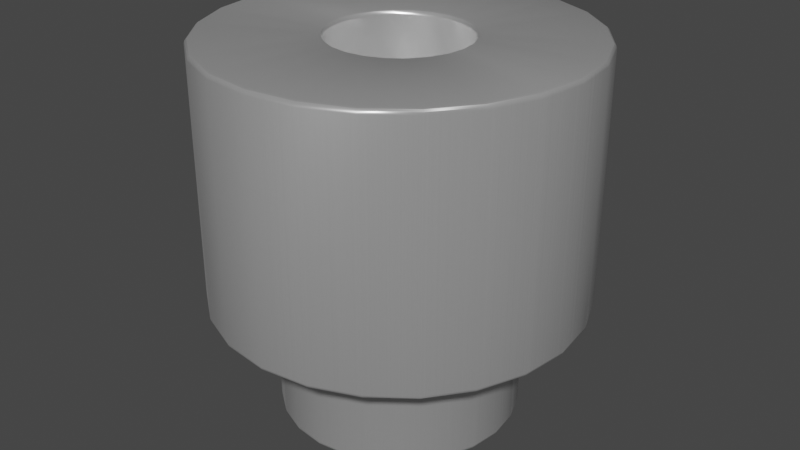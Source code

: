# Source: 9774030243R.blend  (saved by Blender 4.1.23; exported with 4.5.12 LTS)
import bpy
from mathutils import Matrix  # noqa: F401  (used for matrix-valued properties, if any)

bpy.ops.wm.read_factory_settings(use_empty=True)
scene = bpy.context.scene
scene.name = 'Scene'

# ---- collections
col_collection = bpy.data.collections.new('Collection'); scene.collection.children.link(col_collection)

# ---- materials (node trees are filled in below, after node groups)
mat_aluminum_lathed = bpy.data.materials.new('aluminum_lathed')
mat_aluminum_lathed.alpha_threshold = 0.0
mat_aluminum_lathed.use_transparent_shadow = False
mat_aluminum_lathed.preview_render_type = 'CUBE'
mat_aluminum_lathed.diffuse_color = (0.6, 0.6, 0.6, 1.0)
mat_aluminum_lathed.specular_color = (0.12, 0.12, 0.12)
mat_aluminum_lathed.roughness = 0.5

# ---- node groups
ng_auto_smooth = bpy.data.node_groups.new('Auto Smooth', 'GeometryNodeTree')
_s = ng_auto_smooth.interface.new_socket(name='Geometry', in_out='OUTPUT', socket_type='NodeSocketGeometry')
_s = ng_auto_smooth.interface.new_socket(name='Geometry', in_out='INPUT', socket_type='NodeSocketGeometry')
_s = ng_auto_smooth.interface.new_socket(name='Angle', in_out='INPUT', socket_type='NodeSocketFloat')
_s.subtype = 'ANGLE'
_s.min_value = 0.0
_s.max_value = 3.142
ng_auto_smooth.is_modifier = True
_N = ng_auto_smooth.nodes; _L = ng_auto_smooth.links
n0 = _N.new('NodeGroupOutput'); n0.name = 'Group Output'; n0.location = (480, -100)
n1 = _N.new('NodeGroupInput'); n1.name = 'Group Input'; n1.location = (-420, -300)
n2 = _N.new('NodeGroupInput'); n2.name = 'Group Input.001'; n2.location = (-60, -100)
n3 = _N.new('GeometryNodeSetShadeSmooth'); n3.name = 'Set Shade Smooth'; n3.location = (120, -100)
n3.domain = 'EDGE'
n4 = _N.new('GeometryNodeSetShadeSmooth'); n4.name = 'Set Shade Smooth.001'; n4.location = (300, -100)
n5 = _N.new('GeometryNodeInputMeshEdgeAngle'); n5.name = 'Edge Angle'; n5.location = (-420, -220)
n6 = _N.new('GeometryNodeInputEdgeSmooth'); n6.name = 'Is Edge Smooth'; n6.location = (-60, -160)
n7 = _N.new('GeometryNodeInputShadeSmooth'); n7.name = 'Is Face Smooth'; n7.location = (-240, -340)
n8 = _N.new('FunctionNodeBooleanMath'); n8.name = 'Boolean Math'; n8.location = (-60, -220)
n9 = _N.new('FunctionNodeCompare'); n9.name = 'Compare'; n9.location = (-240, -180)
n9.operation = 'LESS_EQUAL'
_L.new(n5.outputs[0], n9.inputs[0])
_L.new(n4.outputs[0], n0.inputs[0])
_L.new(n1.outputs[1], n9.inputs[1])
_L.new(n9.outputs[0], n8.inputs[0])
_L.new(n7.outputs[0], n8.inputs[1])
_L.new(n2.outputs[0], n3.inputs[0])
_L.new(n6.outputs[0], n3.inputs[1])
_L.new(n3.outputs[0], n4.inputs[0])
_L.new(n8.outputs[0], n3.inputs[2])
n0.is_active_output = True

# ---- material node trees
mat_aluminum_lathed.use_nodes = True; mat_aluminum_lathed.node_tree.nodes.clear()
_N = mat_aluminum_lathed.node_tree.nodes; _L = mat_aluminum_lathed.node_tree.links
n0 = _N.new('ShaderNodeOutputMaterial'); n0.name = 'Material Output'; n0.location = (311, 300)
n1 = _N.new('ShaderNodeMapping'); n1.name = 'Mapping'; n1.location = (-765, 243)
n1.inputs[3].default_value = (120.4, 1.0, 1.0)
n2 = _N.new('ShaderNodeTexNoise'); n2.name = 'Noise Texture'; n2.location = (-519, 157)
n2.inputs[2].default_value = 60.0
n2.inputs[3].default_value = 16.0
n2.inputs[4].default_value = 0.8542
n2.inputs[8].default_value = 4.0
n3 = _N.new('ShaderNodeTexCoord'); n3.name = 'Texture Coordinate'; n3.location = (-940, 256)
n4 = _N.new('ShaderNodeValToRGB'); n4.name = 'ColorRamp'; n4.location = (-322, 228)
while len(n4.color_ramp.elements) > 1: n4.color_ramp.elements.remove(n4.color_ramp.elements[-1])
n4.color_ramp.elements[0].position = 0.05909; n4.color_ramp.elements[0].color = (0.0, 0.0, 0.0, 1.0)
_e = n4.color_ramp.elements.new(0.6); _e.color = (1.0, 1.0, 1.0, 1.0)
n5 = _N.new('ShaderNodeBsdfPrincipled'); n5.name = 'Principled BSDF'; n5.location = (36, 293)
n5.distribution = 'GGX'
n5.subsurface_method = 'BURLEY'
n5.inputs[1].default_value = 0.6955
n5.inputs[2].default_value = 0.2841
n5.inputs[3].default_value = 1.45
n5.inputs[13].default_value = 0.7841
n5.inputs[15].default_value = 0.6386
n5.inputs[16].default_value = 0.1205
n5.inputs[20].default_value = 0.0
n5.inputs[27].default_value = (0.0, 0.0, 0.0, 1.0)
n5.inputs[28].default_value = 1.0
_L.new(n5.outputs[0], n0.inputs[0])
_L.new(n1.outputs[0], n2.inputs[0])
_L.new(n2.outputs[1], n4.inputs[0])
_L.new(n4.outputs[0], n5.inputs[0])
_L.new(n3.outputs[2], n1.inputs[0])
n0.is_active_output = True

# ---- world
world_world = bpy.data.worlds.new('World'); scene.world = world_world
world_world.use_nodes = True; world_world.node_tree.nodes.clear()
_N = world_world.node_tree.nodes; _L = world_world.node_tree.links
n0 = _N.new('ShaderNodeOutputWorld'); n0.name = 'World Output'; n0.location = (300, 300)
n1 = _N.new('ShaderNodeBackground'); n1.name = 'Background'; n1.location = (10, 300)
n1.inputs[0].default_value = (0.05088, 0.05088, 0.05088, 1.0)
_L.new(n1.outputs[0], n0.inputs[0])
n0.is_active_output = True
world_world.color = (0.05088, 0.05088, 0.05088)
world_world.use_sun_shadow = False
world_world.sun_shadow_jitter_overblur = 0.0

# ---- meshes
me_shape_6_indexedfaceset_006 = bpy.data.meshes.new('SHAPE_6_IndexedFaceSet.006')
me_shape_6_indexedfaceset_006.from_pydata([(0.3085, 0.0, -0.5906), (0.298, 0.07984, -0.5906), (0.2671, 0.1542, -0.5906), (0.2181, 0.2181, -0.5906), (0.07984, 0.298, -0.5906), (-0.07984, 0.298, -0.5906), (-0.2671, -0.1542, -0.5906), (-0.07984, -0.298, -0.5906), (0.0, -0.3085, -0.5906), (0.07984, -0.298, -0.5906), (0.1542, -0.2671, -0.5906), (0.2671, -0.1542, -0.5906), (0.298, -0.07984, -0.5906), (0.3085, 0.0, 1.142), (0.298, 0.07984, 1.142), (0.2671, 0.1542, 1.142), (0.2181, 0.2181, 1.142), (0.1542, 0.2671, 1.142), (0.07984, 0.298, 1.142), (-0.07984, 0.298, 1.142), (-0.1542, 0.2671, 1.142), (-0.2671, 0.1542, 1.142), (-0.298, -0.07984, 1.142), (-0.2671, -0.1542, 1.142), (-0.2181, -0.2181, 1.142), (-0.1542, -0.2671, 1.142), (-0.07984, -0.298, 1.142), (0.07984, -0.298, 1.142), (0.2181, -0.2181, 1.142), (-0.8271, 0.2216, 1.142), (-0.2216, 0.8271, 1.142), (0.0, 0.8563, 1.142), (0.2216, 0.8271, 1.142), (0.6055, 0.6055, 1.142), (0.7416, 0.4281, 1.142), (0.8563, 0.0, 1.142), (0.8271, -0.2216, 1.142), (0.6055, -0.6055, 1.142), (0.4281, -0.7416, 1.142), (0.2216, -0.8271, 1.142), (0.0, -0.8563, 1.142), (-0.6055, -0.6055, 1.142), (0.0, 0.3085, 1.142), (-0.2181, 0.2181, 1.142), (-0.298, 0.07984, 1.142), (-0.3085, 0.0, 1.142), (0.0, -0.3085, 1.142), (0.1542, -0.2671, 1.142), (0.2671, -0.1542, 1.142), (0.298, -0.07984, 1.142), (-0.8271, 0.2216, -0.03937), (-0.4281, 0.7416, -0.03937), (0.0, 0.8563, -0.03937), (0.8271, 0.2216, -0.03937), (0.6055, -0.6055, -0.03937), (0.0, -0.8563, -0.03937), (-0.2216, -0.8271, -0.03937), (-0.4281, -0.7416, -0.03937), (-0.6055, -0.6055, -0.03937), (-0.8271, -0.2216, -0.03937), (-0.7416, 0.4281, 1.142), (-0.6055, 0.6055, 1.142), (-0.4281, 0.7416, 1.142), (0.4281, 0.7416, 1.142), (0.8271, 0.2216, 1.142), (0.7416, -0.4281, 1.142), (-0.2216, -0.8271, 1.142), (-0.4281, -0.7416, 1.142), (-0.7416, -0.4281, 1.142), (-0.8271, -0.2216, 1.142), (-0.8563, 0.0, 1.142), (-0.5512, 0.0, -0.5906), (-0.4773, 0.2756, -0.5906), (0.0, 0.5512, -0.5906), (0.1427, 0.5324, -0.5906), (0.3897, 0.3897, -0.5906), (0.5324, 0.1427, -0.5906), (0.5324, -0.1427, -0.5906), (0.4773, -0.2756, -0.5906), (0.1427, -0.5324, -0.5906), (0.0, -0.5512, -0.5906), (0.1542, 0.2671, -0.5906), (0.0, 0.3085, -0.5906), (-0.1542, 0.2671, -0.5906), (-0.2181, 0.2181, -0.5906), (-0.2671, 0.1542, -0.5906), (-0.298, 0.07984, -0.5906), (-0.3085, 0.0, -0.5906), (-0.298, -0.07984, -0.5906), (-0.2181, -0.2181, -0.5906), (-0.1542, -0.2671, -0.5906), (0.2181, -0.2181, -0.5906), (-0.8563, 0.0, -0.03937), (-0.7416, 0.4281, -0.03937), (-0.6055, 0.6055, -0.03937), (-0.2216, 0.8271, -0.03937), (0.2216, 0.8271, -0.03937), (0.4281, 0.7416, -0.03937), (0.6055, 0.6055, -0.03937), (0.7416, 0.4281, -0.03937), (0.8563, 0.0, -0.03937), (0.8271, -0.2216, -0.03937), (0.7416, -0.4281, -0.03937), (0.4281, -0.7416, -0.03937), (0.2216, -0.8271, -0.03937), (-0.7416, -0.4281, -0.03937), (-0.5512, 0.0, -0.03937), (-0.4773, 0.2756, -0.03937), (-0.3897, 0.3897, -0.03937), (-0.2756, 0.4773, -0.03937), (0.1427, 0.5324, -0.03937), (0.5512, 0.0, -0.03937), (0.5324, -0.1427, -0.03937), (0.4773, -0.2756, -0.03937), (0.3897, -0.3897, -0.03937), (0.2756, -0.4773, -0.03937), (0.1427, -0.5324, -0.03937), (-0.1427, -0.5324, -0.03937), (-0.5324, 0.1427, -0.5906), (-0.3897, 0.3897, -0.5906), (-0.2756, 0.4773, -0.5906), (-0.1427, 0.5324, -0.5906), (0.2756, 0.4773, -0.5906), (0.4773, 0.2756, -0.5906), (0.5512, 0.0, -0.5906), (0.3897, -0.3897, -0.5906), (0.2756, -0.4773, -0.5906), (-0.1427, -0.5324, -0.5906), (-0.2756, -0.4773, -0.5906), (-0.3897, -0.3897, -0.5906), (-0.4773, -0.2756, -0.5906), (-0.5324, -0.1427, -0.5906), (-0.5324, 0.1427, -0.03937), (-0.1427, 0.5324, -0.03937), (0.0, 0.5512, -0.03937), (0.2756, 0.4773, -0.03937), (0.3897, 0.3897, -0.03937), (0.4773, 0.2756, -0.03937), (0.5324, 0.1427, -0.03937), (0.0, -0.5512, -0.03937), (-0.2756, -0.4773, -0.03937), (-0.3897, -0.3897, -0.03937), (-0.4773, -0.2756, -0.03937), (-0.5324, -0.1427, -0.03937)], [], [(12, 0, 13), (12, 13, 49), (11, 49, 48), (11, 12, 49), (91, 48, 28), (91, 11, 48), (10, 47, 27), (10, 28, 47), (10, 91, 28), (9, 10, 27), (8, 27, 46), (8, 9, 27), (7, 46, 26), (7, 8, 46), (90, 26, 25), (90, 7, 26), (89, 25, 24), (89, 90, 25), (6, 23, 22), (6, 24, 23), (6, 89, 24), (88, 6, 22), (87, 88, 22), (87, 22, 45), (86, 87, 45), (86, 45, 44), (85, 86, 44), (85, 21, 43), (85, 44, 21), (84, 43, 20), (84, 85, 43), (83, 84, 20), (5, 83, 20), (5, 19, 42), (5, 20, 19), (82, 5, 42), (4, 18, 17), (4, 42, 18), (4, 82, 42), (81, 17, 16), (81, 4, 17), (3, 81, 16), (2, 16, 15), (2, 3, 16), (1, 15, 14), (1, 2, 15), (0, 14, 13), (0, 1, 14), (48, 65, 37), (48, 37, 28), (47, 37, 38), (47, 28, 37), (49, 36, 65), (49, 65, 48), (27, 38, 39), (27, 47, 38), (46, 39, 40), (46, 27, 39), (13, 35, 36), (13, 36, 49), (26, 40, 66), (26, 46, 40), (14, 64, 35), (14, 35, 13), (25, 66, 67), (25, 26, 66), (15, 34, 64), (15, 64, 14), (24, 67, 41), (24, 25, 67), (16, 33, 34), (16, 34, 15), (68, 23, 24), (68, 24, 41), (63, 16, 17), (63, 33, 16), (69, 23, 68), (69, 22, 23), (32, 63, 17), (32, 17, 18), (70, 22, 69), (70, 44, 45), (70, 45, 22), (31, 32, 18), (31, 18, 42), (29, 44, 70), (30, 31, 42), (30, 42, 19), (60, 44, 29), (60, 21, 44), (62, 19, 20), (62, 30, 19), (61, 20, 43), (61, 43, 21), (61, 62, 20), (61, 21, 60), (69, 59, 92), (69, 92, 70), (68, 105, 59), (68, 59, 69), (41, 58, 105), (41, 105, 68), (67, 57, 58), (67, 58, 41), (66, 56, 57), (66, 57, 67), (40, 104, 55), (40, 55, 56), (40, 56, 66), (39, 104, 40), (38, 103, 104), (38, 104, 39), (37, 54, 103), (37, 103, 38), (65, 101, 102), (65, 102, 54), (65, 54, 37), (36, 101, 65), (35, 101, 36), (35, 53, 100), (35, 100, 101), (64, 53, 35), (34, 99, 53), (34, 53, 64), (33, 99, 34), (33, 98, 99), (63, 96, 97), (63, 97, 98), (63, 98, 33), (32, 96, 63), (31, 52, 96), (31, 96, 32), (30, 51, 95), (30, 95, 52), (30, 52, 31), (62, 51, 30), (61, 94, 51), (61, 51, 62), (60, 93, 94), (60, 94, 61), (29, 50, 93), (29, 93, 60), (70, 92, 50), (70, 50, 29), (6, 130, 129), (6, 129, 89), (90, 129, 128), (90, 89, 129), (88, 131, 130), (88, 130, 6), (7, 128, 127), (7, 90, 128), (8, 127, 80), (8, 7, 127), (87, 71, 131), (87, 131, 88), (9, 80, 79), (9, 8, 80), (86, 118, 71), (86, 71, 87), (10, 79, 126), (10, 9, 79), (85, 72, 118), (85, 118, 86), (91, 126, 125), (91, 10, 126), (84, 119, 72), (84, 72, 85), (11, 91, 125), (78, 11, 125), (120, 84, 83), (120, 119, 84), (12, 11, 78), (77, 12, 78), (77, 0, 12), (121, 120, 83), (121, 5, 82), (121, 83, 5), (124, 0, 77), (73, 121, 82), (74, 82, 4), (74, 73, 82), (76, 0, 124), (76, 1, 0), (76, 2, 1), (122, 4, 81), (122, 74, 4), (123, 2, 76), (75, 2, 123), (75, 3, 2), (75, 81, 3), (75, 122, 81), (142, 105, 58), (142, 59, 105), (142, 58, 141), (140, 58, 57), (140, 141, 58), (143, 59, 142), (117, 57, 56), (117, 140, 57), (106, 92, 59), (106, 59, 143), (139, 56, 55), (139, 117, 56), (116, 55, 104), (116, 139, 55), (132, 50, 92), (132, 92, 106), (115, 104, 103), (115, 116, 104), (107, 93, 50), (107, 50, 132), (114, 103, 54), (114, 115, 103), (108, 94, 93), (108, 93, 107), (109, 94, 108), (102, 113, 114), (102, 114, 54), (51, 94, 109), (133, 51, 109), (101, 113, 102), (101, 112, 113), (95, 51, 133), (100, 112, 101), (100, 111, 112), (52, 95, 133), (52, 133, 134), (52, 134, 110), (96, 110, 135), (96, 52, 110), (53, 111, 100), (53, 137, 138), (53, 138, 111), (97, 96, 135), (99, 137, 53), (98, 135, 136), (98, 136, 137), (98, 97, 135), (98, 137, 99), (143, 131, 71), (143, 71, 106), (142, 130, 131), (142, 131, 143), (141, 129, 130), (141, 130, 142), (140, 128, 129), (140, 129, 141), (117, 127, 128), (117, 128, 140), (139, 80, 127), (139, 127, 117), (116, 126, 79), (116, 79, 80), (116, 80, 139), (115, 125, 126), (115, 126, 116), (114, 125, 115), (113, 78, 125), (113, 125, 114), (112, 124, 77), (112, 77, 78), (112, 78, 113), (111, 76, 124), (111, 124, 112), (138, 123, 76), (138, 76, 111), (137, 123, 138), (136, 122, 75), (136, 75, 123), (136, 123, 137), (135, 74, 122), (135, 122, 136), (110, 74, 135), (134, 121, 73), (134, 73, 74), (134, 74, 110), (133, 120, 121), (133, 121, 134), (109, 120, 133), (108, 119, 120), (108, 120, 109), (107, 72, 119), (107, 119, 108), (132, 118, 72), (132, 72, 107), (106, 71, 118), (106, 118, 132)])
me_shape_6_indexedfaceset_006.polygons.foreach_set('use_smooth', [True] * 288)
_uv = me_shape_6_indexedfaceset_006.uv_layers.new(name='UVMap')
_uv.uv.foreach_set('vector', [0.0, 0.983, 0.0, 1.0, 1.0, 1.0, 0.0, 0.983, 1.0, 1.0, 1.0, 0.983, 0.0, 0.933, 1.0, 0.983, 1.0, 0.933, 0.0, 0.933, 0.0, 0.983, 1.0, 0.983, 0.0, 0.8536, 1.0, 0.933, 1.0, 0.8536, 0.0, 0.8536, 0.0, 0.933, 1.0, 0.933, 0.0, 0.75, 1.0, 0.75, 1.0, 0.6294, 0.0, 0.75, 1.0, 0.8536, 1.0, 0.75, 0.0, 0.75, 0.0, 0.8536, 1.0, 0.8536, 0.0, 0.6294, 0.0, 0.75, 1.0, 0.6294, 0.0, 0.5, 1.0, 0.6294, 1.0, 0.5, 0.0, 0.5, 0.0, 0.6294, 1.0, 0.6294, 0.0, 0.3706, 1.0, 0.5, 1.0, 0.3706, 0.0, 0.3706, 0.0, 0.5, 1.0, 0.5, 0.0, 0.25, 1.0, 0.3706, 1.0, 0.25, 0.0, 0.25, 0.0, 0.3706, 1.0, 0.3706, 0.0, 0.1464, 1.0, 0.25, 1.0, 0.1464, 0.0, 0.1464, 0.0, 0.25, 1.0, 0.25, 0.0, 0.06699, 1.0, 0.06699, 1.0, 0.01704, 0.0, 0.06699, 1.0, 0.1464, 1.0, 0.06699, 0.0, 0.06699, 0.0, 0.1464, 1.0, 0.1464, 0.0, 0.01704, 0.0, 0.06699, 1.0, 0.01704, 0.0, 0.0, 0.0, 0.01704, 1.0, 0.01704, 0.0, 0.0, 1.0, 0.01704, 1.0, 0.0, 0.0, 0.01704, 0.0, 0.0, 1.0, 0.0, 0.0, 0.01704, 1.0, 0.0, 1.0, 0.01704, 0.0, 0.06699, 0.0, 0.01704, 1.0, 0.01704, 0.0, 0.06699, 1.0, 0.06699, 1.0, 0.1464, 0.0, 0.06699, 1.0, 0.01704, 1.0, 0.06699, 0.0, 0.1464, 1.0, 0.1464, 1.0, 0.25, 0.0, 0.1464, 0.0, 0.06699, 1.0, 0.1464, 0.0, 0.25, 0.0, 0.1464, 1.0, 0.25, 0.0, 0.3706, 0.0, 0.25, 1.0, 0.25, 0.0, 0.3706, 1.0, 0.3706, 1.0, 0.5, 0.0, 0.3706, 1.0, 0.25, 1.0, 0.3706, 0.0, 0.5, 0.0, 0.3706, 1.0, 0.5, 0.0, 0.6294, 1.0, 0.6294, 1.0, 0.75, 0.0, 0.6294, 1.0, 0.5, 1.0, 0.6294, 0.0, 0.6294, 0.0, 0.5, 1.0, 0.5, 0.0, 0.75, 1.0, 0.75, 1.0, 0.8536, 0.0, 0.75, 0.0, 0.6294, 1.0, 0.75, 0.0, 0.8536, 0.0, 0.75, 1.0, 0.8536, 0.0, 0.933, 1.0, 0.8536, 1.0, 0.933, 0.0, 0.933, 0.0, 0.8536, 1.0, 0.8536, 0.0, 0.983, 1.0, 0.933, 1.0, 0.983, 0.0, 0.983, 0.0, 0.933, 1.0, 0.933, 0.0, 1.0, 1.0, 0.983, 1.0, 1.0, 0.0, 1.0, 0.0, 0.983, 1.0, 0.983, 0.656, 0.4099, 0.933, 0.25, 0.8536, 0.1464, 0.656, 0.4099, 0.8536, 0.1464, 0.6274, 0.3726, 0.5901, 0.344, 0.8536, 0.1464, 0.75, 0.06699, 0.5901, 0.344, 0.6274, 0.3726, 0.8536, 0.1464, 0.674, 0.4534, 0.983, 0.3706, 0.933, 0.25, 0.674, 0.4534, 0.933, 0.25, 0.656, 0.4099, 0.5466, 0.326, 0.75, 0.06699, 0.6294, 0.01704, 0.5466, 0.326, 0.5901, 0.344, 0.75, 0.06699, 0.5, 0.3199, 0.6294, 0.01704, 0.5, 0.0, 0.5, 0.3199, 0.5466, 0.326, 0.6294, 0.01704, 0.6801, 0.5, 1.0, 0.5, 0.983, 0.3706, 0.6801, 0.5, 0.983, 0.3706, 0.674, 0.4534, 0.4534, 0.326, 0.5, 0.0, 0.3706, 0.01704, 0.4534, 0.326, 0.5, 0.3199, 0.5, 0.0, 0.674, 0.5466, 0.983, 0.6294, 1.0, 0.5, 0.674, 0.5466, 1.0, 0.5, 0.6801, 0.5, 0.4099, 0.344, 0.3706, 0.01704, 0.25, 0.06699, 0.4099, 0.344, 0.4534, 0.326, 0.3706, 0.01704, 0.656, 0.5901, 0.933, 0.75, 0.983, 0.6294, 0.656, 0.5901, 0.983, 0.6294, 0.674, 0.5466, 0.3726, 0.3726, 0.25, 0.06699, 0.1464, 0.1464, 0.3726, 0.3726, 0.4099, 0.344, 0.25, 0.06699, 0.6274, 0.6274, 0.8536, 0.8536, 0.933, 0.75, 0.6274, 0.6274, 0.933, 0.75, 0.656, 0.5901, 0.06699, 0.25, 0.344, 0.4099, 0.3726, 0.3726, 0.06699, 0.25, 0.3726, 0.3726, 0.1464, 0.1464, 0.75, 0.933, 0.6274, 0.6274, 0.5901, 0.656, 0.75, 0.933, 0.8536, 0.8536, 0.6274, 0.6274, 0.01704, 0.3706, 0.344, 0.4099, 0.06699, 0.25, 0.01704, 0.3706, 0.326, 0.4534, 0.344, 0.4099, 0.6294, 0.983, 0.75, 0.933, 0.5901, 0.656, 0.6294, 0.983, 0.5901, 0.656, 0.5466, 0.674, 0.0, 0.5, 0.326, 0.4534, 0.01704, 0.3706, 0.0, 0.5, 0.326, 0.5466, 0.3199, 0.5, 0.0, 0.5, 0.3199, 0.5, 0.326, 0.4534, 0.5, 1.0, 0.6294, 0.983, 0.5466, 0.674, 0.5, 1.0, 0.5466, 0.674, 0.5, 0.6801, 0.01704, 0.6294, 0.326, 0.5466, 0.0, 0.5, 0.3706, 0.983, 0.5, 1.0, 0.5, 0.6801, 0.3706, 0.983, 0.5, 0.6801, 0.4534, 0.674, 0.06699, 0.75, 0.326, 0.5466, 0.01704, 0.6294, 0.06699, 0.75, 0.344, 0.5901, 0.326, 0.5466, 0.25, 0.933, 0.4534, 0.674, 0.4099, 0.656, 0.25, 0.933, 0.3706, 0.983, 0.4534, 0.674, 0.1464, 0.8536, 0.4099, 0.656, 0.3726, 0.6274, 0.1464, 0.8536, 0.3726, 0.6274, 0.344, 0.5901, 0.1464, 0.8536, 0.25, 0.933, 0.4099, 0.656, 0.1464, 0.8536, 0.344, 0.5901, 0.06699, 0.75, 0.01704, 0.3706, 0.01704, 0.3706, 0.0, 0.5, 0.01704, 0.3706, 0.0, 0.5, 0.0, 0.5, 0.06699, 0.25, 0.06699, 0.25, 0.01704, 0.3706, 0.06699, 0.25, 0.01704, 0.3706, 0.01704, 0.3706, 0.1464, 0.1464, 0.1464, 0.1464, 0.06699, 0.25, 0.1464, 0.1464, 0.06699, 0.25, 0.06699, 0.25, 0.25, 0.06699, 0.25, 0.06699, 0.1464, 0.1464, 0.25, 0.06699, 0.1464, 0.1464, 0.1464, 0.1464, 0.3706, 0.01704, 0.3706, 0.01704, 0.25, 0.06699, 0.3706, 0.01704, 0.25, 0.06699, 0.25, 0.06699, 0.5, 0.0, 0.6294, 0.01704, 0.5, 0.0, 0.5, 0.0, 0.5, 0.0, 0.3706, 0.01704, 0.5, 0.0, 0.3706, 0.01704, 0.3706, 0.01704, 0.6294, 0.01704, 0.6294, 0.01704, 0.5, 0.0, 0.75, 0.06699, 0.75, 0.06699, 0.6294, 0.01704, 0.75, 0.06699, 0.6294, 0.01704, 0.6294, 0.01704, 0.8536, 0.1464, 0.8536, 0.1464, 0.75, 0.06699, 0.8536, 0.1464, 0.75, 0.06699, 0.75, 0.06699, 0.933, 0.25, 0.983, 0.3706, 0.933, 0.25, 0.933, 0.25, 0.933, 0.25, 0.8536, 0.1464, 0.933, 0.25, 0.8536, 0.1464, 0.8536, 0.1464, 0.983, 0.3706, 0.983, 0.3706, 0.933, 0.25, 1.0, 0.5, 0.983, 0.3706, 0.983, 0.3706, 1.0, 0.5, 0.983, 0.6294, 1.0, 0.5, 1.0, 0.5, 1.0, 0.5, 0.983, 0.3706, 0.983, 0.6294, 0.983, 0.6294, 1.0, 0.5, 0.933, 0.75, 0.933, 0.75, 0.983, 0.6294, 0.933, 0.75, 0.983, 0.6294, 0.983, 0.6294, 0.8536, 0.8536, 0.933, 0.75, 0.933, 0.75, 0.8536, 0.8536, 0.8536, 0.8536, 0.933, 0.75, 0.75, 0.933, 0.6294, 0.983, 0.75, 0.933, 0.75, 0.933, 0.75, 0.933, 0.8536, 0.8536, 0.75, 0.933, 0.8536, 0.8536, 0.8536, 0.8536, 0.6294, 0.983, 0.6294, 0.983, 0.75, 0.933, 0.5, 1.0, 0.5, 1.0, 0.6294, 0.983, 0.5, 1.0, 0.6294, 0.983, 0.6294, 0.983, 0.3706, 0.983, 0.25, 0.933, 0.3706, 0.983, 0.3706, 0.983, 0.3706, 0.983, 0.5, 1.0, 0.3706, 0.983, 0.5, 1.0, 0.5, 1.0, 0.25, 0.933, 0.25, 0.933, 0.3706, 0.983, 0.1464, 0.8536, 0.1464, 0.8536, 0.25, 0.933, 0.1464, 0.8536, 0.25, 0.933, 0.25, 0.933, 0.06699, 0.75, 0.06699, 0.75, 0.1464, 0.8536, 0.06699, 0.75, 0.1464, 0.8536, 0.1464, 0.8536, 0.01704, 0.6294, 0.01704, 0.6294, 0.06699, 0.75, 0.01704, 0.6294, 0.06699, 0.75, 0.06699, 0.75, 0.0, 0.5, 0.0, 0.5, 0.01704, 0.6294, 0.0, 0.5, 0.01704, 0.6294, 0.01704, 0.6294, 0.2577, 0.3601, 0.06699, 0.25, 0.1464, 0.1464, 0.2577, 0.3601, 0.1464, 0.1464, 0.3021, 0.3021, 0.3601, 0.2577, 0.1464, 0.1464, 0.25, 0.06699, 0.3601, 0.2577, 0.3021, 0.3021, 0.1464, 0.1464, 0.2297, 0.4276, 0.01704, 0.3706, 0.06699, 0.25, 0.2297, 0.4276, 0.06699, 0.25, 0.2577, 0.3601, 0.4276, 0.2297, 0.25, 0.06699, 0.3706, 0.01704, 0.4276, 0.2297, 0.3601, 0.2577, 0.25, 0.06699, 0.5, 0.2202, 0.3706, 0.01704, 0.5, 0.0, 0.5, 0.2202, 0.4276, 0.2297, 0.3706, 0.01704, 0.2202, 0.5, 0.0, 0.5, 0.01704, 0.3706, 0.2202, 0.5, 0.01704, 0.3706, 0.2297, 0.4276, 0.5724, 0.2297, 0.5, 0.0, 0.6294, 0.01704, 0.5724, 0.2297, 0.5, 0.2202, 0.5, 0.0, 0.2297, 0.5724, 0.01704, 0.6294, 0.0, 0.5, 0.2297, 0.5724, 0.0, 0.5, 0.2202, 0.5, 0.6399, 0.2577, 0.6294, 0.01704, 0.75, 0.06699, 0.6399, 0.2577, 0.5724, 0.2297, 0.6294, 0.01704, 0.2577, 0.6399, 0.06699, 0.75, 0.01704, 0.6294, 0.2577, 0.6399, 0.01704, 0.6294, 0.2297, 0.5724, 0.6979, 0.3021, 0.75, 0.06699, 0.8536, 0.1464, 0.6979, 0.3021, 0.6399, 0.2577, 0.75, 0.06699, 0.3021, 0.6979, 0.1464, 0.8536, 0.06699, 0.75, 0.3021, 0.6979, 0.06699, 0.75, 0.2577, 0.6399, 0.7423, 0.3601, 0.6979, 0.3021, 0.8536, 0.1464, 0.933, 0.25, 0.7423, 0.3601, 0.8536, 0.1464, 0.25, 0.933, 0.3021, 0.6979, 0.3601, 0.7423, 0.25, 0.933, 0.1464, 0.8536, 0.3021, 0.6979, 0.7703, 0.4276, 0.7423, 0.3601, 0.933, 0.25, 0.983, 0.3706, 0.7703, 0.4276, 0.933, 0.25, 0.983, 0.3706, 0.7798, 0.5, 0.7703, 0.4276, 0.3706, 0.983, 0.25, 0.933, 0.3601, 0.7423, 0.3706, 0.983, 0.4276, 0.7703, 0.5, 0.7798, 0.3706, 0.983, 0.3601, 0.7423, 0.4276, 0.7703, 1.0, 0.5, 0.7798, 0.5, 0.983, 0.3706, 0.5, 1.0, 0.3706, 0.983, 0.5, 0.7798, 0.6294, 0.983, 0.5, 0.7798, 0.5724, 0.7703, 0.6294, 0.983, 0.5, 1.0, 0.5, 0.7798, 0.983, 0.6294, 0.7798, 0.5, 1.0, 0.5, 0.983, 0.6294, 0.7703, 0.5724, 0.7798, 0.5, 0.983, 0.6294, 0.7423, 0.6399, 0.7703, 0.5724, 0.75, 0.933, 0.5724, 0.7703, 0.6399, 0.7423, 0.75, 0.933, 0.6294, 0.983, 0.5724, 0.7703, 0.933, 0.75, 0.7423, 0.6399, 0.983, 0.6294, 0.8536, 0.8536, 0.7423, 0.6399, 0.933, 0.75, 0.8536, 0.8536, 0.6979, 0.6979, 0.7423, 0.6399, 0.8536, 0.8536, 0.6399, 0.7423, 0.6979, 0.6979, 0.8536, 0.8536, 0.75, 0.933, 0.6399, 0.7423, 0.2213, 0.3391, 0.06699, 0.25, 0.1464, 0.1464, 0.2213, 0.3391, 0.01704, 0.3706, 0.06699, 0.25, 0.2213, 0.3391, 0.1464, 0.1464, 0.2724, 0.2724, 0.3391, 0.2213, 0.1464, 0.1464, 0.25, 0.06699, 0.3391, 0.2213, 0.2724, 0.2724, 0.1464, 0.1464, 0.1891, 0.4167, 0.01704, 0.3706, 0.2213, 0.3391, 0.4167, 0.1891, 0.25, 0.06699, 0.3706, 0.01704, 0.4167, 0.1891, 0.3391, 0.2213, 0.25, 0.06699, 0.1782, 0.5, 0.0, 0.5, 0.01704, 0.3706, 0.1782, 0.5, 0.01704, 0.3706, 0.1891, 0.4167, 0.5, 0.1782, 0.3706, 0.01704, 0.5, 0.0, 0.5, 0.1782, 0.4167, 0.1891, 0.3706, 0.01704, 0.5833, 0.1891, 0.5, 0.0, 0.6294, 0.01704, 0.5833, 0.1891, 0.5, 0.1782, 0.5, 0.0, 0.1891, 0.5833, 0.01704, 0.6294, 0.0, 0.5, 0.1891, 0.5833, 0.0, 0.5, 0.1782, 0.5, 0.6609, 0.2213, 0.6294, 0.01704, 0.75, 0.06699, 0.6609, 0.2213, 0.5833, 0.1891, 0.6294, 0.01704, 0.2213, 0.6609, 0.06699, 0.75, 0.01704, 0.6294, 0.2213, 0.6609, 0.01704, 0.6294, 0.1891, 0.5833, 0.7276, 0.2724, 0.75, 0.06699, 0.8536, 0.1464, 0.7276, 0.2724, 0.6609, 0.2213, 0.75, 0.06699, 0.2724, 0.7276, 0.1464, 0.8536, 0.06699, 0.75, 0.2724, 0.7276, 0.06699, 0.75, 0.2213, 0.6609, 0.3391, 0.7787, 0.1464, 0.8536, 0.2724, 0.7276, 0.933, 0.25, 0.7787, 0.3391, 0.7276, 0.2724, 0.933, 0.25, 0.7276, 0.2724, 0.8536, 0.1464, 0.25, 0.933, 0.1464, 0.8536, 0.3391, 0.7787, 0.4167, 0.8109, 0.25, 0.933, 0.3391, 0.7787, 0.983, 0.3706, 0.7787, 0.3391, 0.933, 0.25, 0.983, 0.3706, 0.8109, 0.4167, 0.7787, 0.3391, 0.3706, 0.983, 0.25, 0.933, 0.4167, 0.8109, 1.0, 0.5, 0.8109, 0.4167, 0.983, 0.3706, 1.0, 0.5, 0.8218, 0.5, 0.8109, 0.4167, 0.5, 1.0, 0.3706, 0.983, 0.4167, 0.8109, 0.5, 1.0, 0.4167, 0.8109, 0.5, 0.8218, 0.5, 1.0, 0.5, 0.8218, 0.5833, 0.8109, 0.6294, 0.983, 0.5833, 0.8109, 0.6609, 0.7787, 0.6294, 0.983, 0.5, 1.0, 0.5833, 0.8109, 0.983, 0.6294, 0.8218, 0.5, 1.0, 0.5, 0.983, 0.6294, 0.7787, 0.6609, 0.8109, 0.5833, 0.983, 0.6294, 0.8109, 0.5833, 0.8218, 0.5, 0.75, 0.933, 0.6294, 0.983, 0.6609, 0.7787, 0.933, 0.75, 0.7787, 0.6609, 0.983, 0.6294, 0.8536, 0.8536, 0.6609, 0.7787, 0.7276, 0.7276, 0.8536, 0.8536, 0.7276, 0.7276, 0.7787, 0.6609, 0.8536, 0.8536, 0.75, 0.933, 0.6609, 0.7787, 0.8536, 0.8536, 0.7787, 0.6609, 0.933, 0.75, 0.01704, 0.3706, 0.01704, 0.3706, 0.0, 0.5, 0.01704, 0.3706, 0.0, 0.5, 0.0, 0.5, 0.06699, 0.25, 0.06699, 0.25, 0.01704, 0.3706, 0.06699, 0.25, 0.01704, 0.3706, 0.01704, 0.3706, 0.1464, 0.1464, 0.1464, 0.1464, 0.06699, 0.25, 0.1464, 0.1464, 0.06699, 0.25, 0.06699, 0.25, 0.25, 0.06699, 0.25, 0.06699, 0.1464, 0.1464, 0.25, 0.06699, 0.1464, 0.1464, 0.1464, 0.1464, 0.3706, 0.01704, 0.3706, 0.01704, 0.25, 0.06699, 0.3706, 0.01704, 0.25, 0.06699, 0.25, 0.06699, 0.5, 0.0, 0.5, 0.0, 0.3706, 0.01704, 0.5, 0.0, 0.3706, 0.01704, 0.3706, 0.01704, 0.6294, 0.01704, 0.75, 0.06699, 0.6294, 0.01704, 0.6294, 0.01704, 0.6294, 0.01704, 0.5, 0.0, 0.6294, 0.01704, 0.5, 0.0, 0.5, 0.0, 0.75, 0.06699, 0.8536, 0.1464, 0.75, 0.06699, 0.75, 0.06699, 0.75, 0.06699, 0.6294, 0.01704, 0.8536, 0.1464, 0.8536, 0.1464, 0.75, 0.06699, 0.933, 0.25, 0.933, 0.25, 0.8536, 0.1464, 0.933, 0.25, 0.8536, 0.1464, 0.8536, 0.1464, 0.983, 0.3706, 1.0, 0.5, 0.983, 0.3706, 0.983, 0.3706, 0.983, 0.3706, 0.933, 0.25, 0.983, 0.3706, 0.933, 0.25, 0.933, 0.25, 1.0, 0.5, 0.983, 0.6294, 1.0, 0.5, 1.0, 0.5, 1.0, 0.5, 0.983, 0.3706, 0.983, 0.6294, 0.933, 0.75, 0.983, 0.6294, 0.983, 0.6294, 0.983, 0.6294, 1.0, 0.5, 0.933, 0.75, 0.933, 0.75, 0.983, 0.6294, 0.8536, 0.8536, 0.75, 0.933, 0.8536, 0.8536, 0.8536, 0.8536, 0.8536, 0.8536, 0.933, 0.75, 0.8536, 0.8536, 0.933, 0.75, 0.933, 0.75, 0.75, 0.933, 0.6294, 0.983, 0.75, 0.933, 0.75, 0.933, 0.75, 0.933, 0.8536, 0.8536, 0.6294, 0.983, 0.6294, 0.983, 0.75, 0.933, 0.5, 1.0, 0.3706, 0.983, 0.5, 1.0, 0.5, 1.0, 0.5, 1.0, 0.6294, 0.983, 0.5, 1.0, 0.6294, 0.983, 0.6294, 0.983, 0.3706, 0.983, 0.25, 0.933, 0.3706, 0.983, 0.3706, 0.983, 0.3706, 0.983, 0.5, 1.0, 0.25, 0.933, 0.25, 0.933, 0.3706, 0.983, 0.1464, 0.8536, 0.1464, 0.8536, 0.25, 0.933, 0.1464, 0.8536, 0.25, 0.933, 0.25, 0.933, 0.06699, 0.75, 0.06699, 0.75, 0.1464, 0.8536, 0.06699, 0.75, 0.1464, 0.8536, 0.1464, 0.8536, 0.01704, 0.6294, 0.01704, 0.6294, 0.06699, 0.75, 0.01704, 0.6294, 0.06699, 0.75, 0.06699, 0.75, 0.0, 0.5, 0.0, 0.5, 0.01704, 0.6294, 0.0, 0.5, 0.01704, 0.6294, 0.01704, 0.6294])
me_shape_6_indexedfaceset_006.materials.append(mat_aluminum_lathed)
me_shape_6_indexedfaceset_006.update()

# ---- objects
ob_shape_6_indexedfaceset = bpy.data.objects.new('SHAPE_6_IndexedFaceSet', me_shape_6_indexedfaceset_006)

# ---- transforms, parenting, visibility, modifiers, constraints
ob_shape_6_indexedfaceset.location = (0.0, 0.0, 0.0)
ob_shape_6_indexedfaceset.scale = (2.54, 2.54, 2.54)
_m = ob_shape_6_indexedfaceset.modifiers.new('Bevel', 'BEVEL')
_m.width = 0.03
_m.width_pct = 0.03
_m.segments = 3
_m.offset_type = 'WIDTH'
_m = ob_shape_6_indexedfaceset.modifiers.new('Auto Smooth', 'NODES')
_m.node_group = ng_auto_smooth
_gi = [s.identifier for s in ng_auto_smooth.interface.items_tree if s.item_type == 'SOCKET' and s.in_out == 'INPUT']
_m[_gi[1]] = 0.5236  # Angle

# ---- collection membership
col_collection.objects.link(ob_shape_6_indexedfaceset)

# ---- scene / render settings (as saved in the file)
scene.frame_start = 1; scene.frame_end = 250; scene.frame_set(1)
scene.render.engine = 'BLENDER_EEVEE_NEXT'
scene.cycles.sampling_pattern = 'TABULATED_SOBOL'
scene.cycles.use_light_tree = False
scene.eevee.ray_tracing_options.trace_max_roughness = 0.0
scene.view_settings.view_transform = 'Filmic'
bpy.context.view_layer.update()

# ---- added for rendering (the .blend has no active camera and no usable light): camera, sun
cam_auto = bpy.data.cameras.new('AutoCamera')
cam_auto.lens = 50.0
cam_auto.sensor_width = 36.0
cam_auto.clip_end = 1000.0
ob_auto_camera = bpy.data.objects.new('AutoCamera', cam_auto)
scene.collection.objects.link(ob_auto_camera)
ob_auto_camera.location = (6.99784, -8.39741, 6.29827)
ob_auto_camera.rotation_euler = (1.09748, -7.21219e-08, 0.694738)
scene.camera = ob_auto_camera
light_auto_sun = bpy.data.lights.new('AutoSun', 'SUN')
light_auto_sun.energy = 3.0
light_auto_sun.angle = 0.0523599
ob_auto_sun = bpy.data.objects.new('AutoSun', light_auto_sun)
scene.collection.objects.link(ob_auto_sun)
ob_auto_sun.rotation_euler = (0.872665, 0.174533, 0.523599)
bpy.context.view_layer.update()
